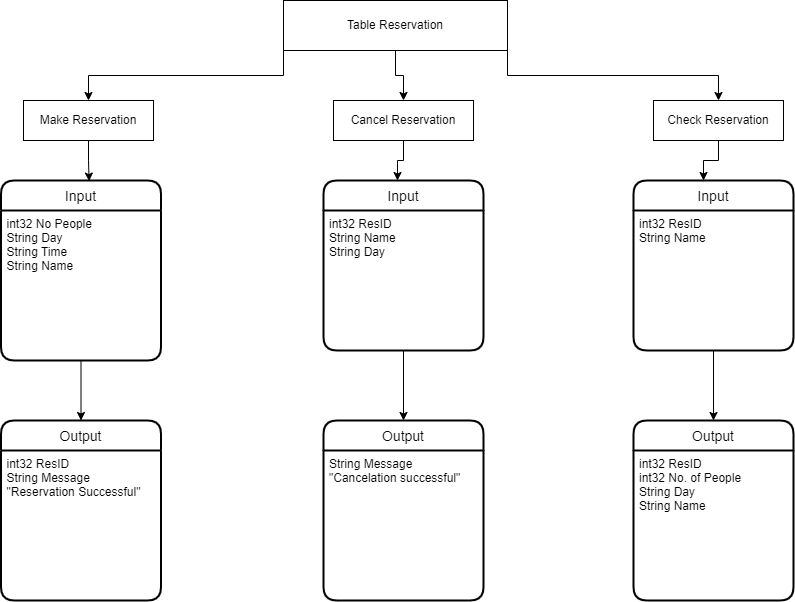

The diagram above was exported from draw.io. Its source (the exported page's mxGraphModel, read from the mxfile embedded in the PNG):
<mxGraphModel dx="1221" dy="668" grid="1" gridSize="10" guides="1" tooltips="1" connect="1" arrows="1" fold="1" page="1" pageScale="1" pageWidth="827" pageHeight="1169" math="0" shadow="0">
  <root>
    <mxCell id="0" />
    <mxCell id="1" parent="0" />
    <mxCell id="5z6YP-e7elDxqsid1rQh-16" style="edgeStyle=orthogonalEdgeStyle;rounded=0;orthogonalLoop=1;jettySize=auto;html=1;exitX=0.5;exitY=1;exitDx=0;exitDy=0;entryX=0.453;entryY=0.003;entryDx=0;entryDy=0;entryPerimeter=0;" parent="1" source="5z6YP-e7elDxqsid1rQh-1" edge="1">
      <mxGeometry relative="1" as="geometry">
        <mxPoint x="105.59999999999991" y="190.60000000000002" as="targetPoint" />
      </mxGeometry>
    </mxCell>
    <mxCell id="5z6YP-e7elDxqsid1rQh-1" value="Make Reservation" style="rounded=0;whiteSpace=wrap;html=1;" parent="1" vertex="1">
      <mxGeometry x="40" y="110" width="130" height="40" as="geometry" />
    </mxCell>
    <mxCell id="5z6YP-e7elDxqsid1rQh-17" style="edgeStyle=orthogonalEdgeStyle;rounded=0;orthogonalLoop=1;jettySize=auto;html=1;exitX=0.5;exitY=1;exitDx=0;exitDy=0;" parent="1" source="5z6YP-e7elDxqsid1rQh-2" edge="1">
      <mxGeometry relative="1" as="geometry">
        <mxPoint x="414" y="190" as="targetPoint" />
      </mxGeometry>
    </mxCell>
    <mxCell id="5z6YP-e7elDxqsid1rQh-2" value="Cancel Reservation" style="rounded=0;whiteSpace=wrap;html=1;" parent="1" vertex="1">
      <mxGeometry x="350" y="110" width="140" height="40" as="geometry" />
    </mxCell>
    <mxCell id="5z6YP-e7elDxqsid1rQh-18" style="edgeStyle=orthogonalEdgeStyle;rounded=0;orthogonalLoop=1;jettySize=auto;html=1;exitX=0.5;exitY=1;exitDx=0;exitDy=0;" parent="1" source="5z6YP-e7elDxqsid1rQh-3" edge="1">
      <mxGeometry relative="1" as="geometry">
        <mxPoint x="720" y="190" as="targetPoint" />
      </mxGeometry>
    </mxCell>
    <mxCell id="5z6YP-e7elDxqsid1rQh-3" value="Check Reservation" style="rounded=0;whiteSpace=wrap;html=1;" parent="1" vertex="1">
      <mxGeometry x="670" y="110" width="130" height="40" as="geometry" />
    </mxCell>
    <mxCell id="5z6YP-e7elDxqsid1rQh-13" style="edgeStyle=orthogonalEdgeStyle;rounded=0;orthogonalLoop=1;jettySize=auto;html=1;exitX=0;exitY=1;exitDx=0;exitDy=0;" parent="1" source="5z6YP-e7elDxqsid1rQh-4" target="5z6YP-e7elDxqsid1rQh-1" edge="1">
      <mxGeometry relative="1" as="geometry" />
    </mxCell>
    <mxCell id="5z6YP-e7elDxqsid1rQh-14" style="edgeStyle=orthogonalEdgeStyle;rounded=0;orthogonalLoop=1;jettySize=auto;html=1;exitX=0.5;exitY=1;exitDx=0;exitDy=0;" parent="1" source="5z6YP-e7elDxqsid1rQh-4" target="5z6YP-e7elDxqsid1rQh-2" edge="1">
      <mxGeometry relative="1" as="geometry" />
    </mxCell>
    <mxCell id="5z6YP-e7elDxqsid1rQh-15" style="edgeStyle=orthogonalEdgeStyle;rounded=0;orthogonalLoop=1;jettySize=auto;html=1;exitX=1;exitY=1;exitDx=0;exitDy=0;" parent="1" source="5z6YP-e7elDxqsid1rQh-4" target="5z6YP-e7elDxqsid1rQh-3" edge="1">
      <mxGeometry relative="1" as="geometry" />
    </mxCell>
    <mxCell id="5z6YP-e7elDxqsid1rQh-4" value="Table Reservation" style="rounded=0;whiteSpace=wrap;html=1;" parent="1" vertex="1">
      <mxGeometry x="300" y="10" width="224" height="50" as="geometry" />
    </mxCell>
    <mxCell id="5z6YP-e7elDxqsid1rQh-31" value="Input" style="swimlane;childLayout=stackLayout;horizontal=1;startSize=30;horizontalStack=0;rounded=1;fontSize=14;fontStyle=0;strokeWidth=2;resizeParent=0;resizeLast=1;shadow=0;dashed=0;align=center;" parent="1" vertex="1">
      <mxGeometry x="17.5" y="190" width="160" height="180" as="geometry" />
    </mxCell>
    <mxCell id="5z6YP-e7elDxqsid1rQh-32" value="int32 No People&#10;String Day&#10;String Time&#10;String Name" style="align=left;strokeColor=none;fillColor=none;spacingLeft=4;fontSize=12;verticalAlign=top;resizable=0;rotatable=0;part=1;" parent="5z6YP-e7elDxqsid1rQh-31" vertex="1">
      <mxGeometry y="30" width="160" height="150" as="geometry" />
    </mxCell>
    <mxCell id="5z6YP-e7elDxqsid1rQh-38" value="Input" style="swimlane;childLayout=stackLayout;horizontal=1;startSize=30;horizontalStack=0;rounded=1;fontSize=14;fontStyle=0;strokeWidth=2;resizeParent=0;resizeLast=1;shadow=0;dashed=0;align=center;" parent="1" vertex="1">
      <mxGeometry x="340" y="190" width="160" height="170" as="geometry" />
    </mxCell>
    <mxCell id="5z6YP-e7elDxqsid1rQh-39" value="int32 ResID&#10;String Name&#10;String Day" style="align=left;strokeColor=none;fillColor=none;spacingLeft=4;fontSize=12;verticalAlign=top;resizable=0;rotatable=0;part=1;" parent="5z6YP-e7elDxqsid1rQh-38" vertex="1">
      <mxGeometry y="30" width="160" height="140" as="geometry" />
    </mxCell>
    <mxCell id="5z6YP-e7elDxqsid1rQh-40" value="Input" style="swimlane;childLayout=stackLayout;horizontal=1;startSize=30;horizontalStack=0;rounded=1;fontSize=14;fontStyle=0;strokeWidth=2;resizeParent=0;resizeLast=1;shadow=0;dashed=0;align=center;" parent="1" vertex="1">
      <mxGeometry x="650" y="190" width="160" height="170" as="geometry" />
    </mxCell>
    <mxCell id="5z6YP-e7elDxqsid1rQh-41" value="int32 ResID&#10;String Name" style="align=left;strokeColor=none;fillColor=none;spacingLeft=4;fontSize=12;verticalAlign=top;resizable=0;rotatable=0;part=1;" parent="5z6YP-e7elDxqsid1rQh-40" vertex="1">
      <mxGeometry y="30" width="160" height="140" as="geometry" />
    </mxCell>
    <mxCell id="5z6YP-e7elDxqsid1rQh-42" value="Output" style="swimlane;childLayout=stackLayout;horizontal=1;startSize=30;horizontalStack=0;rounded=1;fontSize=14;fontStyle=0;strokeWidth=2;resizeParent=0;resizeLast=1;shadow=0;dashed=0;align=center;" parent="1" vertex="1">
      <mxGeometry x="17.5" y="430" width="160" height="180" as="geometry" />
    </mxCell>
    <mxCell id="5z6YP-e7elDxqsid1rQh-43" value="int32 ResID&#10;String Message &#10;&quot;Reservation Successful&quot;" style="align=left;strokeColor=none;fillColor=none;spacingLeft=4;fontSize=12;verticalAlign=top;resizable=0;rotatable=0;part=1;" parent="5z6YP-e7elDxqsid1rQh-42" vertex="1">
      <mxGeometry y="30" width="160" height="150" as="geometry" />
    </mxCell>
    <mxCell id="5z6YP-e7elDxqsid1rQh-45" value="Output" style="swimlane;childLayout=stackLayout;horizontal=1;startSize=30;horizontalStack=0;rounded=1;fontSize=14;fontStyle=0;strokeWidth=2;resizeParent=0;resizeLast=1;shadow=0;dashed=0;align=center;" parent="1" vertex="1">
      <mxGeometry x="340" y="430" width="160" height="180" as="geometry" />
    </mxCell>
    <mxCell id="5z6YP-e7elDxqsid1rQh-46" value="String Message&#10;&quot;Cancelation successful&quot;" style="align=left;strokeColor=none;fillColor=none;spacingLeft=4;fontSize=12;verticalAlign=top;resizable=0;rotatable=0;part=1;" parent="5z6YP-e7elDxqsid1rQh-45" vertex="1">
      <mxGeometry y="30" width="160" height="150" as="geometry" />
    </mxCell>
    <mxCell id="5z6YP-e7elDxqsid1rQh-47" value="Output" style="swimlane;childLayout=stackLayout;horizontal=1;startSize=30;horizontalStack=0;rounded=1;fontSize=14;fontStyle=0;strokeWidth=2;resizeParent=0;resizeLast=1;shadow=0;dashed=0;align=center;" parent="1" vertex="1">
      <mxGeometry x="650" y="430" width="160" height="180" as="geometry" />
    </mxCell>
    <mxCell id="5z6YP-e7elDxqsid1rQh-48" value="int32 ResID&#10;int32 No. of People&#10;String Day&#10;String Name" style="align=left;strokeColor=none;fillColor=none;spacingLeft=4;fontSize=12;verticalAlign=top;resizable=0;rotatable=0;part=1;" parent="5z6YP-e7elDxqsid1rQh-47" vertex="1">
      <mxGeometry y="30" width="160" height="150" as="geometry" />
    </mxCell>
    <mxCell id="5z6YP-e7elDxqsid1rQh-49" style="edgeStyle=orthogonalEdgeStyle;rounded=0;orthogonalLoop=1;jettySize=auto;html=1;exitX=0.5;exitY=1;exitDx=0;exitDy=0;entryX=0.5;entryY=0;entryDx=0;entryDy=0;" parent="1" source="5z6YP-e7elDxqsid1rQh-32" target="5z6YP-e7elDxqsid1rQh-42" edge="1">
      <mxGeometry relative="1" as="geometry" />
    </mxCell>
    <mxCell id="5z6YP-e7elDxqsid1rQh-50" style="edgeStyle=orthogonalEdgeStyle;rounded=0;orthogonalLoop=1;jettySize=auto;html=1;exitX=0.5;exitY=1;exitDx=0;exitDy=0;entryX=0.5;entryY=0;entryDx=0;entryDy=0;" parent="1" source="5z6YP-e7elDxqsid1rQh-39" target="5z6YP-e7elDxqsid1rQh-45" edge="1">
      <mxGeometry relative="1" as="geometry" />
    </mxCell>
    <mxCell id="5z6YP-e7elDxqsid1rQh-51" style="edgeStyle=orthogonalEdgeStyle;rounded=0;orthogonalLoop=1;jettySize=auto;html=1;exitX=0.5;exitY=1;exitDx=0;exitDy=0;entryX=0.5;entryY=0;entryDx=0;entryDy=0;" parent="1" source="5z6YP-e7elDxqsid1rQh-41" target="5z6YP-e7elDxqsid1rQh-47" edge="1">
      <mxGeometry relative="1" as="geometry" />
    </mxCell>
  </root>
</mxGraphModel>